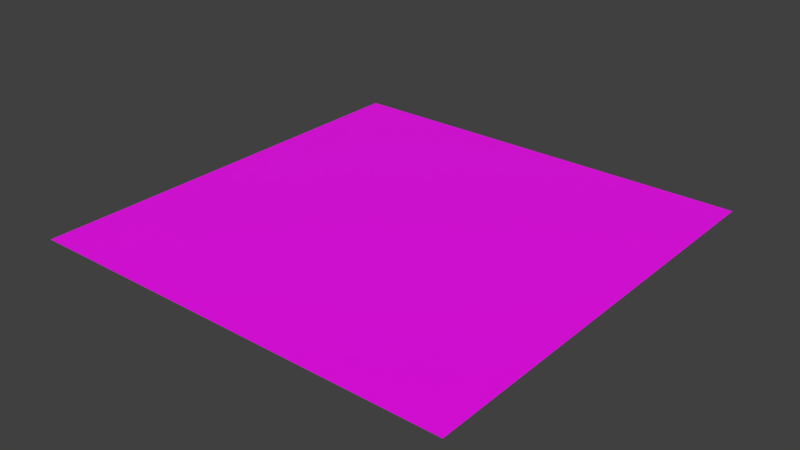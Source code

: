 # Source: Floor.blend  (saved by Blender 2.90.8; exported with 4.5.12 LTS)
import bpy
from mathutils import Matrix  # noqa: F401  (used for matrix-valued properties, if any)

bpy.ops.wm.read_factory_settings(use_empty=True)
scene = bpy.context.scene
scene.name = 'Scene'

# ---- collections
col_collection_1 = bpy.data.collections.new('Collection 1'); scene.collection.children.link(col_collection_1)

# ---- images (referenced by path relative to the original .blend; pixels are not part of the script)
import os
ASSET_DIR = os.environ.get("B2B_ASSET_DIR", "")  # directory of the original .blend (textures are referenced by path, not embedded)
HERE = os.path.dirname(os.path.abspath(__file__))  # packed textures are extracted next to this script under _unpacked/

def load_image(name, relpath, width, height, colorspace="sRGB"):
    """Load a texture the original file referenced (path relative to the .blend, or extracted next to this script)."""
    p = next((c for c in (os.path.join(HERE, relpath), os.path.join(ASSET_DIR, relpath)) if relpath and os.path.exists(c)), "")
    if p:
        img = bpy.data.images.load(p, check_existing=True)
        img.name = name
    else:  # same state as the original file: an image datablock whose file is absent (Cycles renders it pink)
        img = bpy.data.images.new(name, width, height)
        img.source = "FILE"
        img.filepath = "//" + (relpath or name)
    img.colorspace_settings.name = colorspace
    return img
img_marble_0013_base_color_2k_jpg = load_image('marble_0013_base_color_2k.jpg', 'Materials/marble_0013_base_color_2k.jpg', 1024, 1024, 'sRGB')

# ---- materials (node trees are filled in below, after node groups)
mat_material = bpy.data.materials.new('Material')
mat_material.use_transparent_shadow = False

# ---- material node trees
mat_material.use_nodes = True; mat_material.node_tree.nodes.clear()
_N = mat_material.node_tree.nodes; _L = mat_material.node_tree.links
n0 = _N.new('ShaderNodeBsdfPrincipled'); n0.name = 'Principled BSDF'; n0.location = (10, 300)
n0.distribution = 'GGX'
n0.subsurface_method = 'BURLEY'
n0.inputs[3].default_value = 1.45
n0.inputs[27].default_value = (0.0, 0.0, 0.0, 1.0)
n0.inputs[28].default_value = 1.0
n1 = _N.new('ShaderNodeOutputMaterial'); n1.name = 'Material Output'; n1.location = (300, 300)
n2 = _N.new('ShaderNodeTexImage'); n2.name = 'Image Texture'; n2.location = (-280, 280)
n2.image = img_marble_0013_base_color_2k_jpg
_L.new(n0.outputs[0], n1.inputs[0])
_L.new(n2.outputs[0], n0.inputs[0])
n1.is_active_output = True

# ---- world
world_world = bpy.data.worlds.new('World'); scene.world = world_world
world_world.color = (0.05088, 0.05088, 0.05088)
world_world.use_sun_shadow = False
world_world.sun_shadow_jitter_overblur = 0.0
world_world.cycles.sampling_method = 'MANUAL'

# ---- meshes
me_plane = bpy.data.meshes.new('Plane')
me_plane.from_pydata([(-1.0, -1.0, 0.0), (1.0, -1.0, 0.0), (-1.0, 1.0, 0.0), (1.0, 1.0, 0.0)], [], [(0, 1, 3, 2)])
_uv = me_plane.uv_layers.new(name='UVMap')
_uv.uv.foreach_set('vector', [-0.5, -0.5, 1.5, -0.5, 1.5, 1.5, -0.5, 1.5])
me_plane.materials.append(mat_material)
me_plane.use_remesh_fix_poles = True
me_plane.use_remesh_preserve_attributes = False
me_plane.use_mirror_vertex_groups = False
me_plane.update()

# ---- objects
ob_plane = bpy.data.objects.new('Plane', me_plane)

# ---- transforms, parenting, visibility, modifiers, constraints
ob_plane.location = (0.0, 0.0, 0.0)
ob_plane.scale = (5.0, 5.0, 3.737)
ob_plane.lineart.crease_threshold = 0.0

# ---- collection membership
col_collection_1.objects.link(ob_plane)

# ---- scene / render settings (as saved in the file)
scene.frame_start = 1; scene.frame_end = 60; scene.frame_set(59)
scene.render.engine = 'BLENDER_EEVEE_NEXT'
scene.render.resolution_percentage = 50
scene.render.fps = 60
scene.render.dither_intensity = 0.0
scene.cycles.use_denoising = False
scene.cycles.samples = 128
scene.cycles.sampling_pattern = 'TABULATED_SOBOL'
scene.cycles.use_adaptive_sampling = False
scene.cycles.use_light_tree = False
scene.cycles.blur_glossy = 0.0
scene.cycles.sample_clamp_indirect = 0.0
scene.view_settings.view_transform = 'Standard'
bpy.context.view_layer.update()

# ---- added for rendering (the .blend has no active camera and no usable light): camera, sun
cam_auto = bpy.data.cameras.new('AutoCamera')
cam_auto.lens = 50.0
cam_auto.sensor_width = 36.0
cam_auto.clip_end = 1000.0
ob_auto_camera = bpy.data.objects.new('AutoCamera', cam_auto)
scene.collection.objects.link(ob_auto_camera)
ob_auto_camera.location = (13.0847, -15.7016, 10.4677)
ob_auto_camera.rotation_euler = (1.09748, -7.21219e-08, 0.694738)
scene.camera = ob_auto_camera
light_auto_sun = bpy.data.lights.new('AutoSun', 'SUN')
light_auto_sun.energy = 3.0
light_auto_sun.angle = 0.0523599
ob_auto_sun = bpy.data.objects.new('AutoSun', light_auto_sun)
scene.collection.objects.link(ob_auto_sun)
ob_auto_sun.rotation_euler = (0.872665, 0.174533, 0.523599)
bpy.context.view_layer.update()

